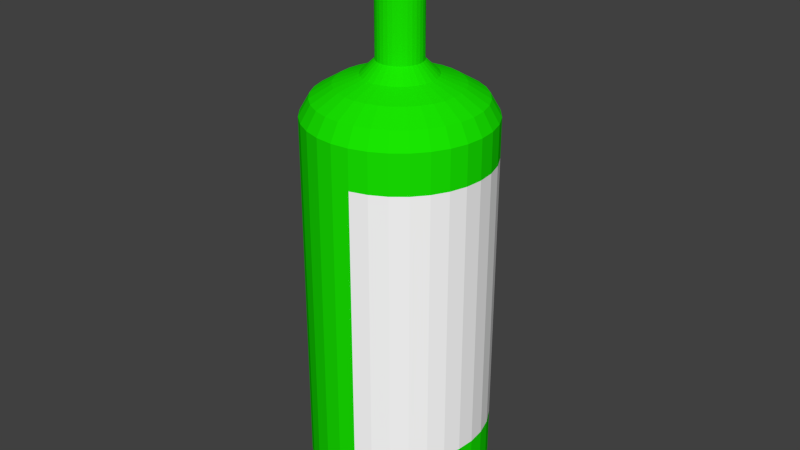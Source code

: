 # Source: bottle.blend  (saved by Blender 2.76.0; exported with 4.5.12 LTS)
import bpy
from mathutils import Matrix  # noqa: F401  (used for matrix-valued properties, if any)

bpy.ops.wm.read_factory_settings(use_empty=True)
scene = bpy.context.scene
scene.name = 'Scene'

# ---- collections
col_collection_1 = bpy.data.collections.new('Collection 1'); scene.collection.children.link(col_collection_1)

# ---- materials (node trees are filled in below, after node groups)
mat_cork = bpy.data.materials.new('Cork')
mat_cork.alpha_threshold = 0.0
mat_cork.use_transparent_shadow = False
mat_cork.diffuse_color = (0.6738, 0.5218, 0.2516, 1.0)
mat_cork.roughness = 0.5
mat_bottle = bpy.data.materials.new('Bottle')
mat_bottle.alpha_threshold = 0.0
mat_bottle.use_transparent_shadow = False
mat_bottle.diffuse_color = (0.01016, 0.8, 0.0006326, 1.0)
mat_bottle.roughness = 0.5
mat_label = bpy.data.materials.new('Label')
mat_label.alpha_threshold = 0.0
mat_label.use_transparent_shadow = False
mat_label.diffuse_color = (1.0, 1.0, 1.0, 1.0)
mat_label.roughness = 0.5

# ---- material node trees

# ---- world
world_world = bpy.data.worlds.new('World'); scene.world = world_world
world_world.color = (0.05088, 0.05088, 0.05088)
world_world.use_sun_shadow = False
world_world.sun_shadow_jitter_overblur = 0.0
world_world.cycles.sampling_method = 'MANUAL'
world_world.cycles.sample_map_resolution = 256

# ---- meshes
me_cylinder = bpy.data.meshes.new('Cylinder')
me_cylinder.from_pydata([(2.15e-08, 0.8189, -1.0), (0.0, 1.0, -0.7309), (0.1598, 0.8032, -1.0), (0.1951, 0.9808, -0.7309), (0.3134, 0.7566, -1.0), (0.3827, 0.9239, -0.7309), (0.455, 0.6809, -1.0), (0.5556, 0.8315, -0.7309), (0.5791, 0.5791, -1.0), (0.7071, 0.7071, -0.7309), (0.6809, 0.455, -1.0), (0.8315, 0.5556, -0.7309), (0.7566, 0.3134, -1.0), (0.9239, 0.3827, -0.7309), (0.8032, 0.1598, -1.0), (0.9808, 0.1951, -0.7309), (0.8189, 1.134e-07, -1.0), (1.0, 7.55e-08, -0.7309), (0.8032, -0.1598, -1.0), (0.9808, -0.1951, -0.7309), (0.7566, -0.3134, -1.0), (0.9239, -0.3827, -0.7309), (0.6809, -0.455, -1.0), (0.8315, -0.5556, -0.7309), (0.5791, -0.5791, -1.0), (0.7071, -0.7071, -0.7309), (0.455, -0.6809, -1.0), (0.5556, -0.8315, -0.7309), (0.3134, -0.7566, -1.0), (0.3827, -0.9239, -0.7309), (0.1598, -0.8032, -1.0), (0.1951, -0.9808, -0.7309), (-2.453e-07, -0.8189, -1.0), (-3.258e-07, -1.0, -0.7309), (-0.1598, -0.8032, -1.0), (-0.1951, -0.9808, -0.7309), (-0.3134, -0.7566, -1.0), (-0.3827, -0.9239, -0.7309), (-0.455, -0.6809, -1.0), (-0.5556, -0.8315, -0.7309), (-0.5791, -0.5791, -1.0), (-0.7071, -0.7071, -0.7309), (-0.6809, -0.455, -1.0), (-0.8315, -0.5556, -0.7309), (-0.7566, -0.3134, -1.0), (-0.9239, -0.3827, -0.7309), (-0.8032, -0.1598, -1.0), (-0.9808, -0.1951, -0.7309), (-0.8189, 8.424e-07, -1.0), (-1.0, 9.656e-07, -0.7309), (-0.8032, 0.1598, -1.0), (-0.9808, 0.1951, -0.7309), (-0.7566, 0.3134, -1.0), (-0.9239, 0.3827, -0.7309), (-0.6809, 0.455, -1.0), (-0.8315, 0.5556, -0.7309), (-0.5791, 0.5791, -1.0), (-0.7071, 0.7071, -0.7309), (-0.455, 0.6809, -1.0), (-0.5556, 0.8315, -0.7309), (-0.3134, 0.7566, -1.0), (-0.3827, 0.9239, -0.7309), (-0.1598, 0.8032, -1.0), (-0.1951, 0.9808, -0.7309), (0.06204, 0.5301, -1.171), (0.1677, 0.5197, -1.171), (0.2694, 0.4888, -1.171), (0.3631, 0.4388, -1.171), (0.4452, 0.3714, -1.171), (0.5126, 0.2893, -1.171), (0.5626, 0.1956, -1.171), (0.5935, 0.09394, -1.171), (0.6039, -0.01177, -1.171), (0.5935, -0.1175, -1.171), (0.5626, -0.2191, -1.171), (0.5126, -0.3128, -1.171), (0.4452, -0.3949, -1.171), (0.3631, -0.4623, -1.171), (0.2694, -0.5124, -1.171), (0.1677, -0.5432, -1.171), (0.06204, -0.5536, -1.171), (-0.04367, -0.5432, -1.171), (-0.1453, -0.5124, -1.171), (-0.239, -0.4623, -1.171), (-0.3211, -0.3949, -1.171), (-0.3885, -0.3128, -1.171), (-0.4386, -0.2191, -1.171), (-0.4694, -0.1175, -1.171), (-0.4798, -0.01177, -1.171), (-0.4694, 0.09394, -1.171), (-0.4386, 0.1956, -1.171), (-0.3885, 0.2893, -1.171), (-0.3211, 0.3714, -1.171), (-0.239, 0.4388, -1.171), (-0.1453, 0.4888, -1.171), (-0.04367, 0.5197, -1.171), (0.0, 1.0, 3.298), (0.1951, 0.9808, 3.298), (0.3827, 0.9239, 3.298), (0.5556, 0.8315, 3.298), (0.7071, 0.7071, 3.298), (0.8315, 0.5556, 3.298), (0.9239, 0.3827, 3.298), (0.9808, 0.1951, 3.298), (1.0, 7.55e-08, 3.298), (0.9808, -0.1951, 3.298), (0.9239, -0.3827, 3.298), (0.8315, -0.5556, 3.298), (0.7071, -0.7071, 3.298), (0.5556, -0.8315, 3.298), (0.3827, -0.9239, 3.298), (0.1951, -0.9808, 3.298), (-3.258e-07, -1.0, 3.298), (-0.1951, -0.9808, 3.298), (-0.3827, -0.9239, 3.298), (-0.5556, -0.8315, 3.298), (-0.7071, -0.7071, 3.298), (-0.8315, -0.5556, 3.298), (-0.9239, -0.3827, 3.298), (-0.9808, -0.1951, 3.298), (-1.0, 9.656e-07, 3.298), (-0.9808, 0.1951, 3.298), (-0.9239, 0.3827, 3.298), (-0.8315, 0.5556, 3.298), (-0.7071, 0.7071, 3.298), (-0.5556, 0.8315, 3.298), (-0.3827, 0.9239, 3.298), (-0.1951, 0.9808, 3.298), (1.522e-08, 0.8949, 3.481), (0.1746, 0.8777, 3.481), (0.3425, 0.8268, 3.481), (0.4972, 0.7441, 3.481), (0.6328, 0.6328, 3.481), (0.7441, 0.4972, 3.481), (0.8268, 0.3425, 3.481), (0.8777, 0.1746, 3.481), (0.8949, 9.58e-08, 3.481), (0.8777, -0.1746, 3.481), (0.8268, -0.3425, 3.481), (0.7441, -0.4972, 3.481), (0.6328, -0.6328, 3.481), (0.4972, -0.7441, 3.481), (0.3425, -0.8268, 3.481), (0.1746, -0.8777, 3.481), (-2.764e-07, -0.8949, 3.481), (-0.1746, -0.8777, 3.481), (-0.3425, -0.8268, 3.481), (-0.4972, -0.7441, 3.481), (-0.6328, -0.6328, 3.481), (-0.7441, -0.4972, 3.481), (-0.8268, -0.3425, 3.481), (-0.8777, -0.1746, 3.481), (-0.8949, 8.924e-07, 3.481), (-0.8777, 0.1746, 3.481), (-0.8268, 0.3425, 3.481), (-0.7441, 0.4972, 3.481), (-0.6328, 0.6328, 3.481), (-0.4972, 0.7441, 3.481), (-0.3425, 0.8268, 3.481), (-0.1746, 0.8777, 3.481), (9.127e-08, 0.6648, 3.62), (0.1297, 0.652, 3.62), (0.2544, 0.6142, 3.62), (0.3693, 0.5527, 3.62), (0.4701, 0.4701, 3.62), (0.5527, 0.3693, 3.62), (0.6142, 0.2544, 3.62), (0.652, 0.1297, 3.62), (0.6648, 1.512e-07, 3.62), (0.652, -0.1297, 3.62), (0.6142, -0.2544, 3.62), (0.5527, -0.3693, 3.62), (0.4701, -0.4701, 3.62), (0.3693, -0.5527, 3.62), (0.2544, -0.6142, 3.62), (0.1297, -0.652, 3.62), (-1.253e-07, -0.6648, 3.62), (-0.1297, -0.652, 3.62), (-0.2544, -0.6142, 3.62), (-0.3693, -0.5527, 3.62), (-0.4701, -0.4701, 3.62), (-0.5527, -0.3693, 3.62), (-0.6142, -0.2544, 3.62), (-0.652, -0.1297, 3.62), (-0.6648, 7.429e-07, 3.62), (-0.652, 0.1297, 3.62), (-0.6142, 0.2544, 3.62), (-0.5527, 0.3693, 3.62), (-0.4701, 0.4701, 3.62), (-0.3693, 0.5527, 3.62), (-0.2544, 0.6142, 3.62), (-0.1297, 0.652, 3.62), (6.401e-08, 0.3963, 3.715), (0.07732, 0.3887, 3.715), (0.1517, 0.3662, 3.715), (0.2202, 0.3295, 3.715), (0.2803, 0.2803, 3.715), (0.3295, 0.2202, 3.715), (0.3662, 0.1517, 3.715), (0.3887, 0.07732, 3.715), (0.3963, 2.135e-07, 3.715), (0.3887, -0.07732, 3.715), (0.3662, -0.1517, 3.715), (0.3295, -0.2202, 3.715), (0.2803, -0.2803, 3.715), (0.2202, -0.3295, 3.715), (0.1517, -0.3662, 3.715), (0.07732, -0.3887, 3.715), (-6.514e-08, -0.3963, 3.715), (-0.07732, -0.3887, 3.715), (-0.1517, -0.3662, 3.715), (-0.2202, -0.3295, 3.715), (-0.2803, -0.2803, 3.715), (-0.3295, -0.2202, 3.715), (-0.3662, -0.1517, 3.715), (-0.3887, -0.07732, 3.715), (-0.3963, 5.663e-07, 3.715), (-0.3887, 0.07732, 3.715), (-0.3662, 0.1517, 3.715), (-0.3295, 0.2202, 3.715), (-0.2803, 0.2803, 3.715), (-0.2202, 0.3295, 3.715), (-0.1517, 0.3662, 3.715), (-0.07732, 0.3887, 3.715), (2.786e-08, 0.2457, 3.861), (0.04793, 0.241, 3.861), (0.09403, 0.227, 3.861), (0.1365, 0.2043, 3.861), (0.1737, 0.1737, 3.861), (0.2043, 0.1365, 3.861), (0.227, 0.09403, 3.861), (0.241, 0.04793, 3.861), (0.2457, 2.47e-07, 3.861), (0.241, -0.04793, 3.861), (0.227, -0.09403, 3.861), (0.2043, -0.1365, 3.861), (0.1737, -0.1737, 3.861), (0.1365, -0.2043, 3.861), (0.09403, -0.227, 3.861), (0.04793, -0.241, 3.861), (-5.22e-08, -0.2457, 3.861), (-0.04793, -0.241, 3.861), (-0.09403, -0.227, 3.861), (-0.1365, -0.2043, 3.861), (-0.1737, -0.1737, 3.861), (-0.2043, -0.1365, 3.861), (-0.227, -0.09403, 3.861), (-0.241, -0.04793, 3.861), (-0.2457, 4.657e-07, 3.861), (-0.241, 0.04793, 3.861), (-0.227, 0.09403, 3.861), (-0.2043, 0.1365, 3.861), (-0.1737, 0.1737, 3.861), (-0.1365, 0.2043, 3.861), (-0.09403, 0.227, 3.861), (-0.04793, 0.241, 3.861), (-2.702e-07, 0.2457, 4.731), (0.04793, 0.241, 4.731), (0.09403, 0.227, 4.731), (0.1365, 0.2043, 4.731), (0.1737, 0.1737, 4.731), (0.2043, 0.1365, 4.731), (0.227, 0.09403, 4.731), (0.241, 0.04793, 4.731), (0.2457, 2.47e-07, 4.731), (0.241, -0.04793, 4.731), (0.227, -0.09403, 4.731), (0.2043, -0.1365, 4.731), (0.1737, -0.1737, 4.731), (0.1365, -0.2043, 4.731), (0.09403, -0.227, 4.731), (0.04793, -0.241, 4.731), (-3.502e-07, -0.2457, 4.731), (-0.04793, -0.241, 4.731), (-0.09403, -0.227, 4.731), (-0.1365, -0.2043, 4.731), (-0.1737, -0.1737, 4.731), (-0.2043, -0.1365, 4.731), (-0.227, -0.09403, 4.731), (-0.241, -0.04793, 4.731), (-0.2457, 4.657e-07, 4.731), (-0.241, 0.04793, 4.731), (-0.227, 0.09403, 4.731), (-0.2043, 0.1365, 4.731), (-0.1737, 0.1737, 4.731), (-0.1365, 0.2043, 4.731), (-0.09403, 0.227, 4.731), (-0.04793, 0.241, 4.731), (-2.738e-07, 0.2726, 4.778), (0.05319, 0.2674, 4.778), (0.1043, 0.2519, 4.778), (0.1515, 0.2267, 4.778), (0.1928, 0.1928, 4.778), (0.2267, 0.1515, 4.778), (0.2519, 0.1043, 4.778), (0.2674, 0.05319, 4.778), (0.2726, 2.405e-07, 4.778), (0.2674, -0.05319, 4.778), (0.2519, -0.1043, 4.778), (0.2267, -0.1515, 4.778), (0.1928, -0.1928, 4.778), (0.1515, -0.2267, 4.778), (0.1043, -0.2519, 4.778), (0.05319, -0.2674, 4.778), (-3.626e-07, -0.2726, 4.778), (-0.05319, -0.2674, 4.778), (-0.1043, -0.2519, 4.778), (-0.1515, -0.2267, 4.778), (-0.1928, -0.1928, 4.778), (-0.2267, -0.1515, 4.778), (-0.2519, -0.1043, 4.778), (-0.2674, -0.05319, 4.778), (-0.2726, 4.831e-07, 4.778), (-0.2674, 0.05319, 4.778), (-0.2519, 0.1043, 4.778), (-0.2267, 0.1515, 4.778), (-0.1928, 0.1928, 4.778), (-0.1515, 0.2267, 4.778), (-0.1043, 0.2519, 4.778), (-0.05319, 0.2674, 4.778), (-3.351e-07, 0.2852, 4.831), (0.05563, 0.2797, 4.831), (0.1091, 0.2635, 4.831), (0.1584, 0.2371, 4.831), (0.2016, 0.2016, 4.831), (0.2371, 0.1584, 4.831), (0.2635, 0.1091, 4.831), (0.2797, 0.05563, 4.831), (0.2852, 2.377e-07, 4.831), (0.2797, -0.05563, 4.831), (0.2635, -0.1091, 4.831), (0.2371, -0.1584, 4.831), (0.2016, -0.2016, 4.831), (0.1584, -0.2371, 4.831), (0.1091, -0.2635, 4.831), (0.05563, -0.2797, 4.831), (-4.28e-07, -0.2852, 4.831), (-0.05563, -0.2797, 4.831), (-0.1091, -0.2635, 4.831), (-0.1584, -0.2371, 4.831), (-0.2016, -0.2016, 4.831), (-0.2371, -0.1584, 4.831), (-0.2635, -0.1091, 4.831), (-0.2797, -0.05563, 4.831), (-0.2852, 4.916e-07, 4.831), (-0.2797, 0.05563, 4.831), (-0.2635, 0.1091, 4.831), (-0.2371, 0.1584, 4.831), (-0.2016, 0.2016, 4.831), (-0.1584, 0.2371, 4.831), (-0.1091, 0.2635, 4.831), (-0.05563, 0.2797, 4.831), (-3.351e-07, 0.2852, 4.881), (0.05563, 0.2797, 4.881), (0.1091, 0.2635, 4.881), (0.1584, 0.2371, 4.881), (0.2016, 0.2016, 4.881), (0.2371, 0.1584, 4.881), (0.2635, 0.1091, 4.881), (0.2797, 0.05563, 4.881), (0.2852, 2.377e-07, 4.881), (0.2797, -0.05563, 4.881), (0.2635, -0.1091, 4.881), (0.2371, -0.1584, 4.881), (0.2016, -0.2016, 4.881), (0.1584, -0.2371, 4.881), (0.1091, -0.2635, 4.881), (0.05563, -0.2797, 4.881), (-4.28e-07, -0.2852, 4.881), (-0.05563, -0.2797, 4.881), (-0.1091, -0.2635, 4.881), (-0.1584, -0.2371, 4.881), (-0.2016, -0.2016, 4.881), (-0.2371, -0.1584, 4.881), (-0.2635, -0.1091, 4.881), (-0.2797, -0.05563, 4.881), (-0.2852, 4.916e-07, 4.881), (-0.2797, 0.05563, 4.881), (-0.2635, 0.1091, 4.881), (-0.2371, 0.1584, 4.881), (-0.2016, 0.2016, 4.881), (-0.1584, 0.2371, 4.881), (-0.1091, 0.2635, 4.881), (-0.05563, 0.2797, 4.881), (-2.746e-07, 0.2742, 4.914), (0.05349, 0.2689, 4.914), (0.1049, 0.2533, 4.914), (0.1523, 0.228, 4.914), (0.1939, 0.1939, 4.914), (0.228, 0.1523, 4.914), (0.2533, 0.1049, 4.914), (0.2689, 0.0535, 4.914), (0.2742, 2.402e-07, 4.914), (0.2689, -0.05349, 4.914), (0.2533, -0.1049, 4.914), (0.228, -0.1523, 4.914), (0.1939, -0.1939, 4.914), (0.1523, -0.228, 4.914), (0.1049, -0.2533, 4.914), (0.05349, -0.2689, 4.914), (-3.639e-07, -0.2742, 4.914), (-0.0535, -0.2689, 4.914), (-0.1049, -0.2533, 4.914), (-0.1523, -0.228, 4.914), (-0.1939, -0.1939, 4.914), (-0.228, -0.1523, 4.914), (-0.2533, -0.1049, 4.914), (-0.2689, -0.05349, 4.914), (-0.2742, 4.843e-07, 4.914), (-0.2689, 0.0535, 4.914), (-0.2533, 0.1049, 4.914), (-0.228, 0.1523, 4.914), (-0.1939, 0.1939, 4.914), (-0.1523, 0.228, 4.914), (-0.1049, 0.2533, 4.914), (-0.05349, 0.2689, 4.914), (-2.72e-07, 0.2291, 4.955), (0.04469, 0.2247, 4.955), (0.08766, 0.2116, 4.955), (0.1273, 0.1905, 4.955), (0.162, 0.162, 4.955), (0.1905, 0.1273, 4.955), (0.2116, 0.08766, 4.955), (0.2247, 0.04469, 4.955), (0.2291, 2.507e-07, 4.955), (0.2247, -0.04469, 4.955), (0.2116, -0.08766, 4.955), (0.1905, -0.1273, 4.955), (0.162, -0.162, 4.955), (0.1273, -0.1905, 4.955), (0.08766, -0.2116, 4.955), (0.04469, -0.2247, 4.955), (-3.466e-07, -0.2291, 4.955), (-0.04469, -0.2247, 4.955), (-0.08766, -0.2116, 4.955), (-0.1273, -0.1905, 4.955), (-0.162, -0.162, 4.955), (-0.1905, -0.1273, 4.955), (-0.2116, -0.08766, 4.955), (-0.2247, -0.04469, 4.955), (-0.2291, 4.545e-07, 4.955), (-0.2247, 0.04469, 4.955), (-0.2116, 0.08766, 4.955), (-0.1905, 0.1273, 4.955), (-0.162, 0.162, 4.955), (-0.1273, 0.1905, 4.955), (-0.08766, 0.2116, 4.955), (-0.04469, 0.2247, 4.955), (-2.671e-07, 0.1707, 4.978), (0.0333, 0.1674, 4.978), (0.06531, 0.1577, 4.978), (0.09482, 0.1419, 4.978), (0.1207, 0.1207, 4.978), (0.1419, 0.09482, 4.978), (0.1577, 0.06531, 4.978), (0.1674, 0.0333, 4.978), (0.1707, 2.623e-07, 4.978), (0.1674, -0.0333, 4.978), (0.1577, -0.06531, 4.978), (0.1419, -0.09482, 4.978), (0.1207, -0.1207, 4.978), (0.09482, -0.1419, 4.978), (0.06531, -0.1577, 4.978), (0.03329, -0.1674, 4.978), (-3.227e-07, -0.1707, 4.978), (-0.0333, -0.1674, 4.978), (-0.06531, -0.1577, 4.978), (-0.09482, -0.1419, 4.978), (-0.1207, -0.1207, 4.978), (-0.1419, -0.09482, 4.978), (-0.1577, -0.06531, 4.978), (-0.1674, -0.03329, 4.978), (-0.1707, 4.142e-07, 4.978), (-0.1674, 0.0333, 4.978), (-0.1577, 0.06531, 4.978), (-0.1419, 0.09482, 4.978), (-0.1207, 0.1207, 4.978), (-0.09482, 0.1419, 4.978), (-0.06531, 0.1577, 4.978), (-0.0333, 0.1674, 4.978), (0.04994, 0.2511, 5.302), (3.001e-09, 0.256, 5.302), (0.09796, 0.2365, 5.302), (0.1422, 0.2128, 5.302), (0.181, 0.181, 5.302), (0.2128, 0.1422, 5.302), (0.2365, 0.09796, 5.302), (0.2511, 0.04994, 5.302), (0.256, 2.458e-07, 5.302), (0.2511, -0.04994, 5.302), (0.2365, -0.09796, 5.302), (0.2128, -0.1422, 5.302), (0.181, -0.181, 5.302), (0.1422, -0.2128, 5.302), (0.09796, -0.2365, 5.302), (0.04994, -0.2511, 5.302), (-8.041e-08, -0.256, 5.302), (-0.04994, -0.2511, 5.302), (-0.09796, -0.2365, 5.302), (-0.1422, -0.2128, 5.302), (-0.181, -0.181, 5.302), (-0.2128, -0.1422, 5.302), (-0.2365, -0.09796, 5.302), (-0.2511, -0.04994, 5.302), (-0.256, 4.736e-07, 5.302), (-0.2511, 0.04994, 5.302), (-0.2365, 0.09796, 5.302), (-0.2128, 0.1422, 5.302), (-0.181, 0.181, 5.302), (-0.1422, 0.2128, 5.302), (-0.09796, 0.2365, 5.302), (-0.04994, 0.2511, 5.302), (0.7071, 0.7071, 2.865), (0.8315, 0.5556, 2.865), (0.5556, -0.8315, 2.865), (0.3827, -0.9239, 2.865), (-0.9239, -0.3827, 2.865), (-0.9808, -0.1951, 2.865), (0.0, 1.0, 2.865), (0.1951, 0.9808, 2.865), (-0.1951, 0.9808, 2.865), (0.9808, -0.1951, 2.865), (0.9239, -0.3827, 2.865), (-0.3827, -0.9239, 2.865), (-0.5556, -0.8315, 2.865), (-0.8315, 0.5556, 2.865), (-0.7071, 0.7071, 2.865), (0.9239, 0.3827, 2.865), (0.1951, -0.9808, 2.865), (-1.0, 9.656e-07, 2.865), (0.3827, 0.9239, 2.865), (0.8315, -0.5556, 2.865), (-0.7071, -0.7071, 2.865), (-0.5556, 0.8315, 2.865), (0.9808, 0.1951, 2.865), (-3.258e-07, -1.0, 2.865), (-0.9808, 0.1951, 2.865), (0.5556, 0.8315, 2.865), (0.7071, -0.7071, 2.865), (-0.8315, -0.5556, 2.865), (-0.3827, 0.9239, 2.865), (1.0, 7.55e-08, 2.865), (-0.1951, -0.9808, 2.865), (-0.9239, 0.3827, 2.865), (0.8315, 0.5556, -0.2126), (0.3827, -0.9239, -0.2126), (-0.9808, -0.1951, -0.2126), (0.1951, 0.9808, -0.2126), (0.9239, -0.3827, -0.2126), (-0.5556, -0.8315, -0.2126), (-0.7071, 0.7071, -0.2126), (0.9239, 0.3827, -0.2126), (0.1951, -0.9808, -0.2126), (-1.0, 9.656e-07, -0.2126), (0.3827, 0.9239, -0.2126), (0.8315, -0.5556, -0.2126), (-0.7071, -0.7071, -0.2126), (-0.5556, 0.8315, -0.2126), (0.9808, 0.1951, -0.2126), (-3.258e-07, -1.0, -0.2126), (-0.9808, 0.1951, -0.2126), (0.5556, 0.8315, -0.2126), (0.7071, -0.7071, -0.2126), (-0.8315, -0.5556, -0.2126), (-0.3827, 0.9239, -0.2126), (1.0, 7.55e-08, -0.2126), (-0.1951, -0.9808, -0.2126), (-0.9239, 0.3827, -0.2126), (0.7071, 0.7071, -0.2126), (0.5556, -0.8315, -0.2126), (-0.9239, -0.3827, -0.2126), (0.0, 1.0, -0.2126), (-0.1951, 0.9808, -0.2126), (0.9808, -0.1951, -0.2126), (-0.3827, -0.9239, -0.2126), (-0.8315, 0.5556, -0.2126)], [], [(0, 1, 3, 2), (2, 3, 5, 4), (4, 5, 7, 6), (6, 7, 9, 8), (8, 9, 11, 10), (10, 11, 13, 12), (12, 13, 15, 14), (14, 15, 17, 16), (16, 17, 19, 18), (18, 19, 21, 20), (20, 21, 23, 22), (22, 23, 25, 24), (24, 25, 27, 26), (26, 27, 29, 28), (28, 29, 31, 30), (30, 31, 33, 32), (32, 33, 35, 34), (34, 35, 37, 36), (36, 37, 39, 38), (38, 39, 41, 40), (40, 41, 43, 42), (42, 43, 45, 44), (44, 45, 47, 46), (46, 47, 49, 48), (48, 49, 51, 50), (50, 51, 53, 52), (52, 53, 55, 54), (54, 55, 57, 56), (56, 57, 59, 58), (58, 59, 61, 60), (513, 512, 100, 101), (62, 63, 1, 0), (60, 61, 63, 62), (18, 20, 74, 73), (64, 65, 66, 67, 68, 69, 70, 71, 72, 73, 74, 75, 76, 77, 78, 79, 80, 81, 82, 83, 84, 85, 86, 87, 88, 89, 90, 91, 92, 93, 94, 95), (36, 38, 83, 82), (54, 56, 92, 91), (10, 12, 70, 69), (28, 30, 79, 78), (46, 48, 88, 87), (2, 4, 66, 65), (20, 22, 75, 74), (38, 40, 84, 83), (56, 58, 93, 92), (12, 14, 71, 70), (30, 32, 80, 79), (48, 50, 89, 88), (4, 6, 67, 66), (22, 24, 76, 75), (40, 42, 85, 84), (58, 60, 94, 93), (14, 16, 72, 71), (32, 34, 81, 80), (50, 52, 90, 89), (6, 8, 68, 67), (24, 26, 77, 76), (42, 44, 86, 85), (60, 62, 95, 94), (16, 18, 73, 72), (34, 36, 82, 81), (52, 54, 91, 90), (8, 10, 69, 68), (26, 28, 78, 77), (44, 46, 87, 86), (0, 2, 65, 64), (62, 0, 64, 95), (112, 111, 143, 144), (515, 514, 109, 110), (517, 516, 118, 119), (519, 518, 96, 97), (518, 520, 127, 96), (522, 521, 105, 106), (524, 523, 114, 115), (526, 525, 123, 124), (527, 513, 101, 102), (528, 515, 110, 111), (529, 517, 119, 120), (530, 519, 97, 98), (531, 522, 106, 107), (532, 524, 115, 116), (533, 526, 124, 125), (534, 527, 102, 103), (535, 528, 111, 112), (536, 529, 120, 121), (537, 530, 98, 99), (538, 531, 107, 108), (539, 532, 116, 117), (540, 533, 125, 126), (541, 534, 103, 104), (542, 535, 112, 113), (543, 536, 121, 122), (512, 537, 99, 100), (514, 538, 108, 109), (516, 539, 117, 118), (520, 540, 126, 127), (521, 541, 104, 105), (523, 542, 113, 114), (525, 543, 122, 123), (147, 146, 178, 179), (99, 98, 130, 131), (126, 125, 157, 158), (113, 112, 144, 145), (100, 99, 131, 132), (127, 126, 158, 159), (114, 113, 145, 146), (101, 100, 132, 133), (96, 127, 159, 128), (115, 114, 146, 147), (102, 101, 133, 134), (116, 115, 147, 148), (103, 102, 134, 135), (117, 116, 148, 149), (104, 103, 135, 136), (118, 117, 149, 150), (105, 104, 136, 137), (119, 118, 150, 151), (106, 105, 137, 138), (120, 119, 151, 152), (107, 106, 138, 139), (121, 120, 152, 153), (108, 107, 139, 140), (122, 121, 153, 154), (109, 108, 140, 141), (123, 122, 154, 155), (110, 109, 141, 142), (97, 96, 128, 129), (124, 123, 155, 156), (111, 110, 142, 143), (98, 97, 129, 130), (125, 124, 156, 157), (182, 181, 213, 214), (134, 133, 165, 166), (148, 147, 179, 180), (135, 134, 166, 167), (149, 148, 180, 181), (136, 135, 167, 168), (150, 149, 181, 182), (137, 136, 168, 169), (151, 150, 182, 183), (138, 137, 169, 170), (152, 151, 183, 184), (139, 138, 170, 171), (153, 152, 184, 185), (140, 139, 171, 172), (154, 153, 185, 186), (141, 140, 172, 173), (155, 154, 186, 187), (142, 141, 173, 174), (129, 128, 160, 161), (156, 155, 187, 188), (143, 142, 174, 175), (130, 129, 161, 162), (157, 156, 188, 189), (144, 143, 175, 176), (131, 130, 162, 163), (158, 157, 189, 190), (145, 144, 176, 177), (132, 131, 163, 164), (159, 158, 190, 191), (146, 145, 177, 178), (133, 132, 164, 165), (128, 159, 191, 160), (217, 216, 248, 249), (169, 168, 200, 201), (183, 182, 214, 215), (170, 169, 201, 202), (184, 183, 215, 216), (171, 170, 202, 203), (185, 184, 216, 217), (172, 171, 203, 204), (186, 185, 217, 218), (173, 172, 204, 205), (187, 186, 218, 219), (174, 173, 205, 206), (161, 160, 192, 193), (188, 187, 219, 220), (175, 174, 206, 207), (162, 161, 193, 194), (189, 188, 220, 221), (176, 175, 207, 208), (163, 162, 194, 195), (190, 189, 221, 222), (177, 176, 208, 209), (164, 163, 195, 196), (191, 190, 222, 223), (178, 177, 209, 210), (165, 164, 196, 197), (160, 191, 223, 192), (179, 178, 210, 211), (166, 165, 197, 198), (180, 179, 211, 212), (167, 166, 198, 199), (181, 180, 212, 213), (168, 167, 199, 200), (225, 224, 256, 257), (204, 203, 235, 236), (218, 217, 249, 250), (205, 204, 236, 237), (219, 218, 250, 251), (206, 205, 237, 238), (193, 192, 224, 225), (220, 219, 251, 252), (207, 206, 238, 239), (194, 193, 225, 226), (221, 220, 252, 253), (208, 207, 239, 240), (195, 194, 226, 227), (222, 221, 253, 254), (209, 208, 240, 241), (196, 195, 227, 228), (223, 222, 254, 255), (210, 209, 241, 242), (197, 196, 228, 229), (192, 223, 255, 224), (211, 210, 242, 243), (198, 197, 229, 230), (212, 211, 243, 244), (199, 198, 230, 231), (213, 212, 244, 245), (200, 199, 231, 232), (214, 213, 245, 246), (201, 200, 232, 233), (215, 214, 246, 247), (202, 201, 233, 234), (216, 215, 247, 248), (203, 202, 234, 235), (260, 259, 291, 292), (252, 251, 283, 284), (239, 238, 270, 271), (226, 225, 257, 258), (253, 252, 284, 285), (240, 239, 271, 272), (227, 226, 258, 259), (254, 253, 285, 286), (241, 240, 272, 273), (228, 227, 259, 260), (255, 254, 286, 287), (242, 241, 273, 274), (229, 228, 260, 261), (224, 255, 287, 256), (243, 242, 274, 275), (230, 229, 261, 262), (244, 243, 275, 276), (231, 230, 262, 263), (245, 244, 276, 277), (232, 231, 263, 264), (246, 245, 277, 278), (233, 232, 264, 265), (247, 246, 278, 279), (234, 233, 265, 266), (248, 247, 279, 280), (235, 234, 266, 267), (249, 248, 280, 281), (236, 235, 267, 268), (250, 249, 281, 282), (237, 236, 268, 269), (251, 250, 282, 283), (238, 237, 269, 270), (295, 294, 326, 327), (287, 286, 318, 319), (274, 273, 305, 306), (261, 260, 292, 293), (256, 287, 319, 288), (275, 274, 306, 307), (262, 261, 293, 294), (276, 275, 307, 308), (263, 262, 294, 295), (277, 276, 308, 309), (264, 263, 295, 296), (278, 277, 309, 310), (265, 264, 296, 297), (279, 278, 310, 311), (266, 265, 297, 298), (280, 279, 311, 312), (267, 266, 298, 299), (281, 280, 312, 313), (268, 267, 299, 300), (282, 281, 313, 314), (269, 268, 300, 301), (283, 282, 314, 315), (270, 269, 301, 302), (257, 256, 288, 289), (284, 283, 315, 316), (271, 270, 302, 303), (258, 257, 289, 290), (285, 284, 316, 317), (272, 271, 303, 304), (259, 258, 290, 291), (286, 285, 317, 318), (273, 272, 304, 305), (330, 329, 361, 362), (309, 308, 340, 341), (296, 295, 327, 328), (310, 309, 341, 342), (297, 296, 328, 329), (311, 310, 342, 343), (298, 297, 329, 330), (312, 311, 343, 344), (299, 298, 330, 331), (313, 312, 344, 345), (300, 299, 331, 332), (314, 313, 345, 346), (301, 300, 332, 333), (315, 314, 346, 347), (302, 301, 333, 334), (289, 288, 320, 321), (316, 315, 347, 348), (303, 302, 334, 335), (290, 289, 321, 322), (317, 316, 348, 349), (304, 303, 335, 336), (291, 290, 322, 323), (318, 317, 349, 350), (305, 304, 336, 337), (292, 291, 323, 324), (319, 318, 350, 351), (306, 305, 337, 338), (293, 292, 324, 325), (288, 319, 351, 320), (307, 306, 338, 339), (294, 293, 325, 326), (308, 307, 339, 340), (365, 364, 396, 397), (344, 343, 375, 376), (331, 330, 362, 363), (345, 344, 376, 377), (332, 331, 363, 364), (346, 345, 377, 378), (333, 332, 364, 365), (347, 346, 378, 379), (334, 333, 365, 366), (321, 320, 352, 353), (348, 347, 379, 380), (335, 334, 366, 367), (322, 321, 353, 354), (349, 348, 380, 381), (336, 335, 367, 368), (323, 322, 354, 355), (350, 349, 381, 382), (337, 336, 368, 369), (324, 323, 355, 356), (351, 350, 382, 383), (338, 337, 369, 370), (325, 324, 356, 357), (320, 351, 383, 352), (339, 338, 370, 371), (326, 325, 357, 358), (340, 339, 371, 372), (327, 326, 358, 359), (341, 340, 372, 373), (328, 327, 359, 360), (342, 341, 373, 374), (329, 328, 360, 361), (343, 342, 374, 375), (400, 399, 431, 432), (379, 378, 410, 411), (366, 365, 397, 398), (353, 352, 384, 385), (380, 379, 411, 412), (367, 366, 398, 399), (354, 353, 385, 386), (381, 380, 412, 413), (368, 367, 399, 400), (355, 354, 386, 387), (382, 381, 413, 414), (369, 368, 400, 401), (356, 355, 387, 388), (383, 382, 414, 415), (370, 369, 401, 402), (357, 356, 388, 389), (352, 383, 415, 384), (371, 370, 402, 403), (358, 357, 389, 390), (372, 371, 403, 404), (359, 358, 390, 391), (373, 372, 404, 405), (360, 359, 391, 392), (374, 373, 405, 406), (361, 360, 392, 393), (375, 374, 406, 407), (362, 361, 393, 394), (376, 375, 407, 408), (363, 362, 394, 395), (377, 376, 408, 409), (364, 363, 395, 396), (378, 377, 409, 410), (435, 434, 466, 467), (387, 386, 418, 419), (414, 413, 445, 446), (401, 400, 432, 433), (388, 387, 419, 420), (415, 414, 446, 447), (402, 401, 433, 434), (389, 388, 420, 421), (384, 415, 447, 416), (403, 402, 434, 435), (390, 389, 421, 422), (404, 403, 435, 436), (391, 390, 422, 423), (405, 404, 436, 437), (392, 391, 423, 424), (406, 405, 437, 438), (393, 392, 424, 425), (407, 406, 438, 439), (394, 393, 425, 426), (408, 407, 439, 440), (395, 394, 426, 427), (409, 408, 440, 441), (396, 395, 427, 428), (410, 409, 441, 442), (397, 396, 428, 429), (411, 410, 442, 443), (398, 397, 429, 430), (385, 384, 416, 417), (412, 411, 443, 444), (399, 398, 430, 431), (386, 385, 417, 418), (413, 412, 444, 445), (456, 455, 487, 488), (422, 421, 453, 454), (436, 435, 467, 468), (423, 422, 454, 455), (437, 436, 468, 469), (424, 423, 455, 456), (438, 437, 469, 470), (425, 424, 456, 457), (439, 438, 470, 471), (426, 425, 457, 458), (440, 439, 471, 472), (427, 426, 458, 459), (441, 440, 472, 473), (428, 427, 459, 460), (442, 441, 473, 474), (429, 428, 460, 461), (443, 442, 474, 475), (430, 429, 461, 462), (417, 416, 448, 449), (444, 443, 475, 476), (431, 430, 462, 463), (418, 417, 449, 450), (445, 444, 476, 477), (432, 431, 463, 464), (419, 418, 450, 451), (446, 445, 477, 478), (433, 432, 464, 465), (420, 419, 451, 452), (447, 446, 478, 479), (434, 433, 465, 466), (421, 420, 452, 453), (416, 447, 479, 448), (480, 481, 511, 510, 509, 508, 507, 506, 505, 504, 503, 502, 501, 500, 499, 498, 497, 496, 495, 494, 493, 492, 491, 490, 489, 488, 487, 486, 485, 484, 483, 482), (470, 469, 501, 502), (457, 456, 488, 489), (471, 470, 502, 503), (458, 457, 489, 490), (472, 471, 503, 504), (459, 458, 490, 491), (473, 472, 504, 505), (460, 459, 491, 492), (474, 473, 505, 506), (461, 460, 492, 493), (475, 474, 506, 507), (462, 461, 493, 494), (449, 448, 481, 480), (476, 475, 507, 508), (463, 462, 494, 495), (450, 449, 480, 482), (477, 476, 508, 509), (464, 463, 495, 496), (451, 450, 482, 483), (478, 477, 509, 510), (465, 464, 496, 497), (452, 451, 483, 484), (479, 478, 510, 511), (466, 465, 497, 498), (453, 452, 484, 485), (448, 479, 511, 481), (467, 466, 498, 499), (454, 453, 485, 486), (468, 467, 499, 500), (455, 454, 486, 487), (469, 468, 500, 501), (575, 567, 543, 525), (574, 566, 542, 523), (573, 565, 541, 521), (572, 564, 540, 520), (570, 563, 539, 516), (569, 562, 538, 514), (568, 561, 537, 512), (567, 560, 536, 543), (566, 559, 535, 542), (565, 558, 534, 541), (564, 557, 533, 540), (563, 556, 532, 539), (562, 555, 531, 538), (561, 554, 530, 537), (560, 553, 529, 536), (559, 552, 528, 535), (558, 551, 527, 534), (557, 550, 526, 533), (556, 549, 524, 532), (555, 548, 522, 531), (554, 547, 519, 530), (553, 546, 517, 529), (552, 545, 515, 528), (551, 544, 513, 527), (550, 575, 525, 526), (549, 574, 523, 524), (548, 573, 521, 522), (571, 572, 520, 518), (547, 571, 518, 519), (546, 570, 516, 517), (545, 569, 514, 515), (544, 568, 512, 513), (11, 9, 568, 544), (29, 27, 569, 545), (47, 45, 570, 546), (3, 1, 571, 547), (1, 63, 572, 571), (21, 19, 573, 548), (39, 37, 574, 549), (57, 55, 575, 550), (13, 11, 544, 551), (31, 29, 545, 552), (49, 47, 546, 553), (5, 3, 547, 554), (23, 21, 548, 555), (41, 39, 549, 556), (59, 57, 550, 557), (15, 13, 551, 558), (33, 31, 552, 559), (51, 49, 553, 560), (7, 5, 554, 561), (25, 23, 555, 562), (43, 41, 556, 563), (61, 59, 557, 564), (17, 15, 558, 565), (35, 33, 559, 566), (53, 51, 560, 567), (9, 7, 561, 568), (27, 25, 562, 569), (45, 43, 563, 570), (63, 61, 564, 572), (19, 17, 565, 573), (37, 35, 566, 574), (55, 53, 567, 575)])
me_cylinder.polygons.foreach_set('material_index', [1, 1, 1, 1, 1, 1, 1, 1, 1, 1, 1, 1, 1, 1, 1, 1, 1, 1, 1, 1, 1, 1, 1, 1, 1, 1, 1, 1, 1, 1, 1, 1, 1, 1, 1, 1, 1, 1, 1, 1, 1, 1, 1, 1, 1, 1, 1, 1, 1, 1, 1, 1, 1, 1, 1, 1, 1, 1, 1, 1, 1, 1, 1, 1, 1, 1, 1, 1, 1, 1, 1, 1, 1, 1, 1, 1, 1, 1, 1, 1, 1, 1, 1, 1, 1, 1, 1, 1, 1, 1, 1, 1, 1, 1, 1, 1, 1, 1, 1, 1, 1, 1, 1, 1, 1, 1, 1, 1, 1, 1, 1, 1, 1, 1, 1, 1, 1, 1, 1, 1, 1, 1, 1, 1, 1, 1, 1, 1, 1, 1, 1, 1, 1, 1, 1, 1, 1, 1, 1, 1, 1, 1, 1, 1, 1, 1, 1, 1, 1, 1, 1, 1, 1, 1, 1, 1, 1, 1, 1, 1, 1, 1, 1, 1, 1, 1, 1, 1, 1, 1, 1, 1, 1, 1, 1, 1, 1, 1, 1, 1, 1, 1, 1, 1, 1, 1, 1, 1, 1, 1, 1, 1, 1, 1, 1, 1, 1, 1, 1, 1, 1, 1, 1, 1, 1, 1, 1, 1, 1, 1, 1, 1, 1, 1, 1, 1, 1, 1, 1, 1, 1, 1, 1, 1, 1, 1, 1, 1, 1, 1, 1, 1, 1, 1, 1, 1, 1, 1, 1, 1, 1, 1, 1, 1, 1, 1, 1, 1, 1, 1, 1, 1, 1, 1, 1, 1, 1, 1, 1, 1, 1, 1, 1, 1, 1, 1, 1, 1, 1, 1, 1, 1, 1, 1, 1, 1, 1, 1, 1, 1, 1, 1, 1, 1, 1, 1, 1, 1, 1, 1, 1, 1, 1, 1, 1, 1, 1, 1, 1, 1, 1, 1, 1, 1, 1, 1, 1, 1, 1, 1, 1, 1, 1, 1, 1, 1, 1, 1, 1, 1, 1, 1, 1, 1, 1, 1, 1, 1, 1, 1, 1, 1, 1, 1, 1, 1, 1, 1, 1, 1, 1, 1, 1, 1, 1, 1, 1, 1, 1, 1, 1, 1, 1, 1, 1, 1, 1, 1, 1, 1, 1, 1, 1, 1, 1, 1, 1, 1, 1, 1, 1, 1, 1, 1, 1, 1, 1, 1, 1, 1, 1, 1, 1, 1, 1, 1, 1, 1, 1, 1, 1, 1, 1, 1, 1, 1, 1, 1, 1, 1, 1, 1, 1, 1, 1, 1, 1, 1, 1, 1, 1, 1, 1, 1, 1, 1, 1, 1, 0, 1, 1, 1, 1, 1, 1, 1, 1, 1, 1, 1, 1, 1, 1, 1, 1, 1, 1, 1, 1, 1, 1, 1, 1, 1, 1, 1, 1, 1, 1, 1, 0, 0, 0, 0, 0, 0, 0, 0, 0, 0, 0, 0, 0, 0, 0, 0, 0, 0, 0, 0, 0, 0, 0, 0, 0, 0, 0, 0, 0, 0, 0, 0, 1, 1, 2, 1, 1, 2, 2, 1, 1, 2, 1, 1, 2, 2, 1, 1, 2, 1, 1, 2, 2, 1, 2, 2, 1, 1, 2, 1, 1, 1, 2, 2, 1, 1, 1, 1, 1, 1, 1, 1, 1, 1, 1, 1, 1, 1, 1, 1, 1, 1, 1, 1, 1, 1, 1, 1, 1, 1, 1, 1, 1, 1, 1, 1])
me_cylinder.materials.append(mat_cork)
me_cylinder.materials.append(mat_bottle)
me_cylinder.materials.append(mat_label)
me_cylinder.use_remesh_preserve_volume = False
me_cylinder.use_remesh_preserve_attributes = False
me_cylinder.use_mirror_vertex_groups = False
me_cylinder.update()

# ---- objects
ob_cylinder = bpy.data.objects.new('Cylinder', me_cylinder)

# ---- transforms, parenting, visibility, modifiers, constraints
ob_cylinder.location = (0.0, 0.0, 2.164)
ob_cylinder.lineart.crease_threshold = 0.0

# ---- collection membership
col_collection_1.objects.link(ob_cylinder)

# ---- scene / render settings (as saved in the file)
scene.frame_start = 1; scene.frame_end = 250; scene.frame_set(1)
scene.render.engine = 'BLENDER_EEVEE_NEXT'
scene.render.resolution_percentage = 50
scene.render.dither_intensity = 0.0
scene.cycles.use_denoising = False
scene.cycles.samples = 10
scene.cycles.sampling_pattern = 'TABULATED_SOBOL'
scene.cycles.light_sampling_threshold = 0.0
scene.cycles.use_adaptive_sampling = False
scene.cycles.use_light_tree = False
scene.cycles.blur_glossy = 0.0
scene.cycles.pixel_filter_type = 'GAUSSIAN'
scene.cycles.sample_clamp_indirect = 0.0
scene.view_settings.view_transform = 'Standard'
bpy.context.view_layer.update()

# ---- added for rendering (the .blend has no active camera and no usable light): camera, sun
cam_auto = bpy.data.cameras.new('AutoCamera')
cam_auto.lens = 50.0
cam_auto.sensor_width = 36.0
cam_auto.clip_end = 1000.0
ob_auto_camera = bpy.data.objects.new('AutoCamera', cam_auto)
scene.collection.objects.link(ob_auto_camera)
ob_auto_camera.location = (6.53527, -7.84232, 9.45732)
ob_auto_camera.rotation_euler = (1.09748, -7.21219e-08, 0.694738)
scene.camera = ob_auto_camera
light_auto_sun = bpy.data.lights.new('AutoSun', 'SUN')
light_auto_sun.energy = 3.0
light_auto_sun.angle = 0.0523599
ob_auto_sun = bpy.data.objects.new('AutoSun', light_auto_sun)
scene.collection.objects.link(ob_auto_sun)
ob_auto_sun.rotation_euler = (0.872665, 0.174533, 0.523599)
bpy.context.view_layer.update()
